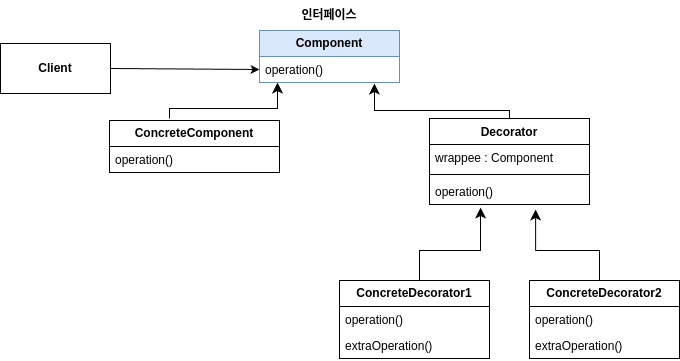

The diagram above was exported from draw.io. Its source (the exported page's mxGraphModel, read from the mxfile embedded in the PNG):
<mxGraphModel dx="1036" dy="515" grid="1" gridSize="10" guides="1" tooltips="1" connect="1" arrows="1" fold="1" page="1" pageScale="1" pageWidth="827" pageHeight="1169" math="0" shadow="0">
  <root>
    <mxCell id="0" />
    <mxCell id="1" parent="0" />
    <mxCell id="27u6HvnllZ6L15Gu9hAG-8" value="&lt;b&gt;ConcreteComponent&lt;/b&gt;" style="swimlane;fontStyle=0;childLayout=stackLayout;horizontal=1;startSize=26;fillColor=none;horizontalStack=0;resizeParent=1;resizeParentMax=0;resizeLast=0;collapsible=1;marginBottom=0;whiteSpace=wrap;html=1;" vertex="1" parent="1">
      <mxGeometry x="210" y="350" width="170" height="52" as="geometry" />
    </mxCell>
    <mxCell id="27u6HvnllZ6L15Gu9hAG-9" value="operation()" style="text;strokeColor=none;fillColor=none;align=left;verticalAlign=top;spacingLeft=4;spacingRight=4;overflow=hidden;rotatable=0;points=[[0,0.5],[1,0.5]];portConstraint=eastwest;whiteSpace=wrap;html=1;" vertex="1" parent="27u6HvnllZ6L15Gu9hAG-8">
      <mxGeometry y="26" width="170" height="26" as="geometry" />
    </mxCell>
    <mxCell id="27u6HvnllZ6L15Gu9hAG-16" value="" style="edgeStyle=elbowEdgeStyle;elbow=vertical;endArrow=classic;html=1;curved=0;rounded=0;endSize=8;startSize=8;exitX=0.5;exitY=0;exitDx=0;exitDy=0;entryX=0.3;entryY=1.077;entryDx=0;entryDy=0;entryPerimeter=0;" edge="1" parent="1">
      <mxGeometry width="50" height="50" relative="1" as="geometry">
        <mxPoint x="270" y="348" as="sourcePoint" />
        <mxPoint x="378" y="312.00199999999995" as="targetPoint" />
        <Array as="points">
          <mxPoint x="320" y="338" />
        </Array>
      </mxGeometry>
    </mxCell>
    <mxCell id="27u6HvnllZ6L15Gu9hAG-20" value="" style="edgeStyle=elbowEdgeStyle;elbow=vertical;endArrow=classic;html=1;curved=0;rounded=0;endSize=8;startSize=8;entryX=0.821;entryY=1.038;entryDx=0;entryDy=0;entryPerimeter=0;exitX=0.5;exitY=0;exitDx=0;exitDy=0;" edge="1" parent="1" source="27u6HvnllZ6L15Gu9hAG-49" target="27u6HvnllZ6L15Gu9hAG-48">
      <mxGeometry width="50" height="50" relative="1" as="geometry">
        <mxPoint x="775" y="360" as="sourcePoint" />
        <mxPoint x="476" y="316.004" as="targetPoint" />
        <Array as="points">
          <mxPoint x="540" y="340" />
        </Array>
      </mxGeometry>
    </mxCell>
    <mxCell id="27u6HvnllZ6L15Gu9hAG-41" value="" style="edgeStyle=elbowEdgeStyle;elbow=vertical;endArrow=classic;html=1;curved=0;rounded=0;endSize=8;startSize=8;entryX=0.319;entryY=1.115;entryDx=0;entryDy=0;entryPerimeter=0;" edge="1" parent="1" target="27u6HvnllZ6L15Gu9hAG-52">
      <mxGeometry width="50" height="50" relative="1" as="geometry">
        <mxPoint x="520" y="510" as="sourcePoint" />
        <mxPoint x="703.94" y="414.99" as="targetPoint" />
        <Array as="points">
          <mxPoint x="550" y="480" />
        </Array>
      </mxGeometry>
    </mxCell>
    <mxCell id="27u6HvnllZ6L15Gu9hAG-42" value="" style="edgeStyle=elbowEdgeStyle;elbow=vertical;endArrow=classic;html=1;curved=0;rounded=0;endSize=8;startSize=8;entryX=0.663;entryY=1.192;entryDx=0;entryDy=0;entryPerimeter=0;" edge="1" parent="1" target="27u6HvnllZ6L15Gu9hAG-52">
      <mxGeometry width="50" height="50" relative="1" as="geometry">
        <mxPoint x="700" y="510" as="sourcePoint" />
        <mxPoint x="748.97" y="414.99" as="targetPoint" />
        <Array as="points">
          <mxPoint x="670" y="480" />
        </Array>
      </mxGeometry>
    </mxCell>
    <mxCell id="27u6HvnllZ6L15Gu9hAG-45" value="&lt;b&gt;Component&lt;/b&gt;" style="swimlane;fontStyle=0;childLayout=stackLayout;horizontal=1;startSize=26;fillColor=#dae8fc;horizontalStack=0;resizeParent=1;resizeParentMax=0;resizeLast=0;collapsible=1;marginBottom=0;whiteSpace=wrap;html=1;strokeColor=#6c8ebf;" vertex="1" parent="1">
      <mxGeometry x="360" y="260" width="140" height="52" as="geometry" />
    </mxCell>
    <mxCell id="27u6HvnllZ6L15Gu9hAG-48" value="operation()" style="text;strokeColor=none;fillColor=none;align=left;verticalAlign=top;spacingLeft=4;spacingRight=4;overflow=hidden;rotatable=0;points=[[0,0.5],[1,0.5]];portConstraint=eastwest;whiteSpace=wrap;html=1;" vertex="1" parent="27u6HvnllZ6L15Gu9hAG-45">
      <mxGeometry y="26" width="140" height="26" as="geometry" />
    </mxCell>
    <mxCell id="27u6HvnllZ6L15Gu9hAG-49" value="Decorator" style="swimlane;fontStyle=1;align=center;verticalAlign=top;childLayout=stackLayout;horizontal=1;startSize=26;horizontalStack=0;resizeParent=1;resizeParentMax=0;resizeLast=0;collapsible=1;marginBottom=0;whiteSpace=wrap;html=1;" vertex="1" parent="1">
      <mxGeometry x="530" y="348" width="160" height="86" as="geometry" />
    </mxCell>
    <mxCell id="27u6HvnllZ6L15Gu9hAG-50" value="wrappee : Component" style="text;strokeColor=none;fillColor=none;align=left;verticalAlign=top;spacingLeft=4;spacingRight=4;overflow=hidden;rotatable=0;points=[[0,0.5],[1,0.5]];portConstraint=eastwest;whiteSpace=wrap;html=1;" vertex="1" parent="27u6HvnllZ6L15Gu9hAG-49">
      <mxGeometry y="26" width="160" height="26" as="geometry" />
    </mxCell>
    <mxCell id="27u6HvnllZ6L15Gu9hAG-51" value="" style="line;strokeWidth=1;fillColor=none;align=left;verticalAlign=middle;spacingTop=-1;spacingLeft=3;spacingRight=3;rotatable=0;labelPosition=right;points=[];portConstraint=eastwest;strokeColor=inherit;" vertex="1" parent="27u6HvnllZ6L15Gu9hAG-49">
      <mxGeometry y="52" width="160" height="8" as="geometry" />
    </mxCell>
    <mxCell id="27u6HvnllZ6L15Gu9hAG-52" value="operation()" style="text;strokeColor=none;fillColor=none;align=left;verticalAlign=top;spacingLeft=4;spacingRight=4;overflow=hidden;rotatable=0;points=[[0,0.5],[1,0.5]];portConstraint=eastwest;whiteSpace=wrap;html=1;" vertex="1" parent="27u6HvnllZ6L15Gu9hAG-49">
      <mxGeometry y="60" width="160" height="26" as="geometry" />
    </mxCell>
    <mxCell id="27u6HvnllZ6L15Gu9hAG-53" value="&lt;b&gt;ConcreteDecorator1&lt;/b&gt;" style="swimlane;fontStyle=0;childLayout=stackLayout;horizontal=1;startSize=26;fillColor=none;horizontalStack=0;resizeParent=1;resizeParentMax=0;resizeLast=0;collapsible=1;marginBottom=0;whiteSpace=wrap;html=1;" vertex="1" parent="1">
      <mxGeometry x="440" y="510" width="150" height="78" as="geometry" />
    </mxCell>
    <mxCell id="27u6HvnllZ6L15Gu9hAG-54" value="operation()" style="text;strokeColor=none;fillColor=none;align=left;verticalAlign=top;spacingLeft=4;spacingRight=4;overflow=hidden;rotatable=0;points=[[0,0.5],[1,0.5]];portConstraint=eastwest;whiteSpace=wrap;html=1;" vertex="1" parent="27u6HvnllZ6L15Gu9hAG-53">
      <mxGeometry y="26" width="150" height="26" as="geometry" />
    </mxCell>
    <mxCell id="27u6HvnllZ6L15Gu9hAG-56" value="extraOperation()" style="text;strokeColor=none;fillColor=none;align=left;verticalAlign=top;spacingLeft=4;spacingRight=4;overflow=hidden;rotatable=0;points=[[0,0.5],[1,0.5]];portConstraint=eastwest;whiteSpace=wrap;html=1;" vertex="1" parent="27u6HvnllZ6L15Gu9hAG-53">
      <mxGeometry y="52" width="150" height="26" as="geometry" />
    </mxCell>
    <mxCell id="27u6HvnllZ6L15Gu9hAG-57" value="&lt;b style=&quot;border-color: var(--border-color);&quot;&gt;ConcreteDecorator2&lt;/b&gt;" style="swimlane;fontStyle=0;childLayout=stackLayout;horizontal=1;startSize=26;fillColor=none;horizontalStack=0;resizeParent=1;resizeParentMax=0;resizeLast=0;collapsible=1;marginBottom=0;whiteSpace=wrap;html=1;" vertex="1" parent="1">
      <mxGeometry x="630" y="510" width="150" height="78" as="geometry" />
    </mxCell>
    <mxCell id="27u6HvnllZ6L15Gu9hAG-58" value="operation()" style="text;strokeColor=none;fillColor=none;align=left;verticalAlign=top;spacingLeft=4;spacingRight=4;overflow=hidden;rotatable=0;points=[[0,0.5],[1,0.5]];portConstraint=eastwest;whiteSpace=wrap;html=1;" vertex="1" parent="27u6HvnllZ6L15Gu9hAG-57">
      <mxGeometry y="26" width="150" height="26" as="geometry" />
    </mxCell>
    <mxCell id="27u6HvnllZ6L15Gu9hAG-59" value="extraOperation()" style="text;strokeColor=none;fillColor=none;align=left;verticalAlign=top;spacingLeft=4;spacingRight=4;overflow=hidden;rotatable=0;points=[[0,0.5],[1,0.5]];portConstraint=eastwest;whiteSpace=wrap;html=1;" vertex="1" parent="27u6HvnllZ6L15Gu9hAG-57">
      <mxGeometry y="52" width="150" height="26" as="geometry" />
    </mxCell>
    <mxCell id="27u6HvnllZ6L15Gu9hAG-61" value="&lt;b&gt;Client&lt;/b&gt;" style="html=1;whiteSpace=wrap;" vertex="1" parent="1">
      <mxGeometry x="101" y="273" width="110" height="50" as="geometry" />
    </mxCell>
    <mxCell id="27u6HvnllZ6L15Gu9hAG-62" value="" style="endArrow=classic;html=1;rounded=0;exitX=1;exitY=0.5;exitDx=0;exitDy=0;entryX=0;entryY=0.5;entryDx=0;entryDy=0;" edge="1" parent="1" source="27u6HvnllZ6L15Gu9hAG-61" target="27u6HvnllZ6L15Gu9hAG-48">
      <mxGeometry width="50" height="50" relative="1" as="geometry">
        <mxPoint x="480" y="440" as="sourcePoint" />
        <mxPoint x="530" y="390" as="targetPoint" />
      </mxGeometry>
    </mxCell>
    <mxCell id="27u6HvnllZ6L15Gu9hAG-63" value="&lt;b&gt;인터페이스&lt;/b&gt;" style="text;html=1;strokeColor=none;fillColor=none;align=center;verticalAlign=middle;whiteSpace=wrap;rounded=0;" vertex="1" parent="1">
      <mxGeometry x="400" y="230" width="60" height="30" as="geometry" />
    </mxCell>
  </root>
</mxGraphModel>